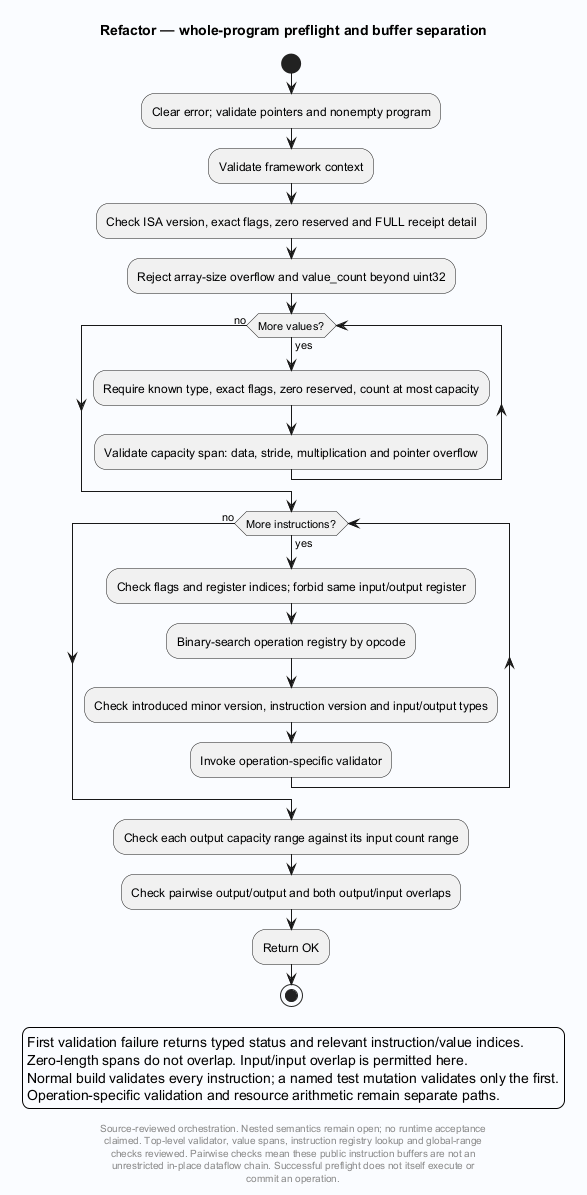

The diagram above was rendered by PlantUML. Its source (embedded in the PNG):
@startuml
' Evidence: Laplace-Refactor/engine/src/isa.c SHA256 39c5301c21e30a2182ab6ebbb856588d413f1a0eaa20d5b1515955e72b2ca0ab
' Evidence: Laplace-Refactor/engine/src/framework.c SHA256 f5f90ced035976592e9dd149785964ab5bf57ec391f741b0f77009f30707ecf2
skinparam backgroundColor #FAFCFF
skinparam shadowing false
skinparam defaultFontName SansSerif
title Refactor — whole-program preflight and buffer separation
start
:Clear error; validate pointers and nonempty program;
:Validate framework context;
:Check ISA version, exact flags, zero reserved and FULL receipt detail;
:Reject array-size overflow and value_count beyond uint32;
while (More values?) is (yes)
 :Require known type, exact flags, zero reserved, count at most capacity;
 :Validate capacity span: data, stride, multiplication and pointer overflow;
endwhile (no)
while (More instructions?) is (yes)
 :Check flags and register indices; forbid same input/output register;
 :Binary-search operation registry by opcode;
 :Check introduced minor version, instruction version and input/output types;
 :Invoke operation-specific validator;
endwhile (no)
:Check each output capacity range against its input count range;
:Check pairwise output/output and both output/input overlaps;
:Return OK;
stop
legend bottom
First validation failure returns typed status and relevant instruction/value indices.
Zero-length spans do not overlap. Input/input overlap is permitted here.
Normal build validates every instruction; a named test mutation validates only the first.
Operation-specific validation and resource arithmetic remain separate paths.
endlegend
footer
Source-reviewed orchestration. Nested semantics remain open; no runtime acceptance
claimed. Top-level validator, value spans, instruction registry lookup and global-range
checks reviewed. Pairwise checks mean these public instruction buffers are not an
unrestricted in-place dataflow chain. Successful preflight does not itself execute or
commit an operation.
end footer

@enduml